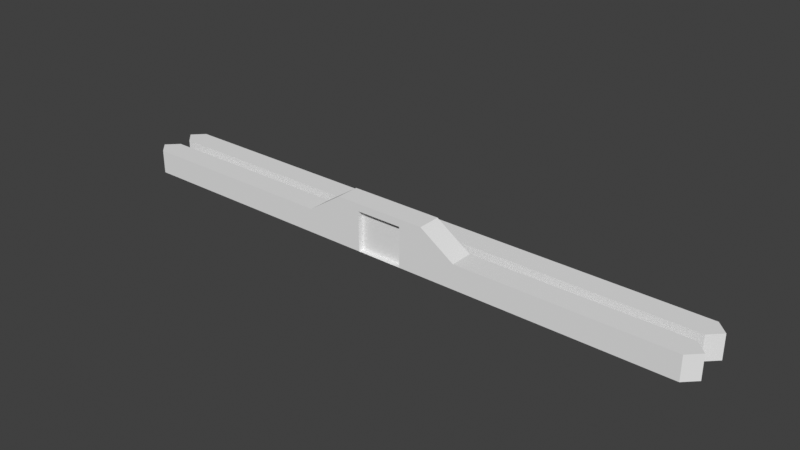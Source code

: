 # Source: outer-walls.blend  (saved by Blender 3.0.42; exported with 4.5.12 LTS)
import bpy
from mathutils import Matrix  # noqa: F401  (used for matrix-valued properties, if any)

bpy.ops.wm.read_factory_settings(use_empty=True)
scene = bpy.context.scene
scene.name = 'Scene'

# ---- collections
col_collection = bpy.data.collections.new('Collection'); scene.collection.children.link(col_collection)

# ---- world
world_world = bpy.data.worlds.new('World'); scene.world = world_world
world_world.use_nodes = True; world_world.node_tree.nodes.clear()
_N = world_world.node_tree.nodes; _L = world_world.node_tree.links
n0 = _N.new('ShaderNodeOutputWorld'); n0.name = 'World Output'; n0.location = (300, 300)
n1 = _N.new('ShaderNodeBackground'); n1.name = 'Background'; n1.location = (10, 300)
n1.inputs[0].default_value = (0.05088, 0.05088, 0.05088, 1.0)
_L.new(n1.outputs[0], n0.inputs[0])
n0.is_active_output = True
world_world.color = (0.05088, 0.05088, 0.05088)
world_world.use_sun_shadow = False
world_world.sun_shadow_jitter_overblur = 0.0

# ---- meshes
me_wall = bpy.data.meshes.new('wall')
me_wall.from_pydata([(25.0, -1.0, 0.0), (25.0, -1.0, 2.073), (25.0, 1.0, 0.0), (25.0, 1.0, 2.073), (7.0, 1.0, 0.0), (7.0, 1.0, 2.073), (7.0, -1.0, 0.0), (7.0, -1.0, 2.073), (4.0, 1.0, 0.0), (4.0, 1.0, 4.073), (4.0, -1.0, 0.0), (4.0, -1.0, 4.073), (2.0, 1.0, 4.073), (2.0, -1.0, 4.073), (2.0, 1.0, 0.0), (2.0, -1.0, 0.0), (2.0, -1.0, 3.439), (2.0, 1.0, 3.439), (0.0, 1.0, 4.073), (0.0, -1.0, 4.073), (0.0, -1.0, 3.439), (0.0, 1.0, 3.439), (0.0, 1.0, 0.0), (0.0, -1.0, 0.0), (26.0, 0.0, 2.073), (26.0, 0.0, 0.0)], [], [(4, 5, 3, 2), (3, 5, 7, 1), (0, 1, 7, 6), (5, 4, 8, 9), (6, 7, 11, 10), (7, 5, 9, 11), (16, 17, 14, 15), (11, 13, 16), (11, 9, 12, 13), (9, 8, 14, 17), (13, 12, 18, 19), (12, 17, 21, 18), (17, 16, 20, 21), (16, 13, 19, 20), (12, 9, 17), (10, 11, 16, 15), (15, 14, 22, 23), (25, 24, 1, 0), (2, 3, 24, 25), (24, 3, 1)])
_uv = me_wall.uv_layers.new(name='UVMap')
_uv.uv.foreach_set('vector', [0.375, 0.375, 0.625, 0.375, 0.625, 0.5, 0.375, 0.5, 0.625, 0.5, 0.75, 0.5, 0.75, 0.75, 0.625, 0.75, 0.375, 0.75, 0.625, 0.75, 0.625, 0.875, 0.375, 0.875, 0.625, 0.375, 0.375, 0.375, 0.375, 0.375, 0.625, 0.375, 0.375, 0.875, 0.625, 0.875, 0.625, 0.875, 0.375, 0.875, 0.75, 0.75, 0.75, 0.5, 0.75, 0.5, 0.75, 0.75, 0.5, 0.875, 0.4375, 0.4375, 0.25, 0.5, 0.375, 0.875, 0.625, 0.875, 0.625, 0.875, 0.5, 0.875, 0.75, 0.75, 0.75, 0.5, 0.75, 0.5, 0.75, 0.75, 0.625, 0.375, 0.375, 0.375, 0.375, 0.375, 0.5, 0.375, 0.75, 0.75, 0.75, 0.5, 0.75, 0.5, 0.75, 0.75, 0.625, 0.375, 0.5, 0.375, 0.5, 0.375, 0.625, 0.375, 0.4375, 0.4375, 0.5, 0.875, 0.5, 0.875, 0.4375, 0.4375, 0.5, 0.875, 0.625, 0.875, 0.625, 0.875, 0.5, 0.875, 0.625, 0.375, 0.625, 0.375, 0.5, 0.375, 0.375, 0.875, 0.625, 0.875, 0.5, 0.875, 0.375, 0.875, 0.25, 0.75, 0.25, 0.5, 0.25, 0.5, 0.25, 0.75, 0.375, 0.625, 0.625, 0.625, 0.625, 0.75, 0.375, 0.75, 0.375, 0.5, 0.625, 0.5, 0.625, 0.625, 0.375, 0.625, 0.625, 0.625, 0.625, 0.5, 0.625, 0.75])
me_wall.use_remesh_fix_poles = True
me_wall.use_remesh_preserve_attributes = False
me_wall.update()
me_solid_wall = bpy.data.meshes.new('solid-wall')
me_solid_wall.from_pydata([(25.0, -1.0, 0.0), (25.0, -1.0, 2.073), (25.0, 1.0, 0.0), (25.0, 1.0, 2.073), (0.0, 1.0, 0.0), (0.0, 1.0, 2.073), (0.0, -1.0, 0.0), (0.0, -1.0, 2.073), (26.0, 0.0, 2.073), (26.0, 0.0, 0.0)], [], [(5, 3, 2, 4), (7, 1, 8, 3, 5), (0, 1, 7, 6), (9, 8, 1, 0), (2, 3, 8, 9)])
_uv = me_solid_wall.uv_layers.new(name='UVMap')
_uv.uv.foreach_set('vector', [0.0, 0.0, 0.0, 0.0, 0.0, 0.0, 0.0, 0.0, 0.0, 0.0, 0.0, 0.0, 0.0, 0.0, 0.0, 0.0, 0.0, 0.0, 0.0, 0.0, 0.0, 0.0, 0.0, 0.0, 0.0, 0.0, 0.0, 0.0, 0.0, 0.0, 0.0, 0.0, 0.0, 0.0, 0.0, 0.0, 0.0, 0.0, 0.0, 0.0, 0.0, 0.0])
me_solid_wall.use_remesh_fix_poles = True
me_solid_wall.use_remesh_preserve_attributes = False
me_solid_wall.update()
me_door_left = bpy.data.meshes.new('door-left')
me_door_left.from_pydata([(0.0, -0.5497, -0.0727), (0.0, -0.5497, 3.491), (0.0, 0.5497, -0.0727), (0.0, 0.5497, 3.491), (2.073, -0.5497, -0.0727), (2.073, -0.5497, 3.491), (2.073, 0.5497, -0.0727), (2.073, 0.5497, 3.491)], [], [(0, 1, 3, 2), (2, 3, 7, 6), (4, 5, 1, 0)])
_uv = me_door_left.uv_layers.new(name='UVMap')
_uv.uv.foreach_set('vector', [0.375, 0.0, 0.625, 0.0, 0.625, 0.25, 0.375, 0.25, 0.375, 0.25, 0.625, 0.25, 0.625, 0.5, 0.375, 0.5, 0.375, 0.75, 0.625, 0.75, 0.625, 1.0, 0.375, 1.0])
me_door_left.use_remesh_fix_poles = True
me_door_left.use_remesh_preserve_attributes = False
me_door_left.update()
me_door_right = bpy.data.meshes.new('door-right')
me_door_right.from_pydata([(-1.791e-07, 0.5497, -0.0727), (-1.791e-07, 0.5497, 3.491), (1.791e-07, -0.5497, -0.0727), (1.791e-07, -0.5497, 3.491), (-2.073, 0.5497, -0.0727), (-2.073, 0.5497, 3.491), (-2.073, -0.5497, -0.0727), (-2.073, -0.5497, 3.491)], [], [(0, 1, 3, 2), (2, 3, 7, 6), (4, 5, 1, 0)])
_uv = me_door_right.uv_layers.new(name='UVMap')
_uv.uv.foreach_set('vector', [0.375, 0.0, 0.625, 0.0, 0.625, 0.25, 0.375, 0.25, 0.375, 0.25, 0.625, 0.25, 0.625, 0.5, 0.375, 0.5, 0.375, 0.75, 0.625, 0.75, 0.625, 1.0, 0.375, 1.0])
me_door_right.use_remesh_fix_poles = True
me_door_right.use_remesh_preserve_attributes = False
me_door_right.update()
me_gateway = bpy.data.meshes.new('gateway')
me_gateway.from_pydata([(-2.301, 0.0, -0.1615), (2.301, 0.0, -0.1615), (-2.301, 0.0, 3.661), (2.301, 0.0, 3.661)], [], [(0, 1, 3, 2)])
_uv = me_gateway.uv_layers.new(name='UVMap')
_uv.uv.foreach_set('vector', [0.0, 0.0, 1.0, 0.0, 1.0, 1.0, 0.0, 1.0])
me_gateway.use_remesh_fix_poles = True
me_gateway.use_remesh_preserve_attributes = False
me_gateway.update()

# ---- objects
ob_wall = bpy.data.objects.new('wall', me_wall)
ob_solid_wall = bpy.data.objects.new('solid-wall', me_solid_wall)
ob_entrance_wall = bpy.data.objects.new('entrance-wall', None)
ob_door_left = bpy.data.objects.new('door-left', me_door_left)
ob_door_right = bpy.data.objects.new('door-right', me_door_right)
ob_gateway = bpy.data.objects.new('gateway', me_gateway)

# ---- transforms, parenting, visibility, modifiers, constraints
ob_wall.parent = ob_entrance_wall
ob_wall.location = (0.0, 0.0, 0.0)
_m = ob_wall.modifiers.new('Mirror', 'MIRROR')
ob_solid_wall.location = (0.0, 3.0, 0.0)
_m = ob_solid_wall.modifiers.new('Mirror', 'MIRROR')
ob_entrance_wall.location = (0.0, 0.0, 0.0)
ob_entrance_wall.empty_display_type = 'SPHERE'
ob_door_left.parent = ob_entrance_wall
ob_door_left.location = (0.0, 0.0, 0.0)
ob_door_right.parent = ob_entrance_wall
ob_door_right.location = (0.0, 0.0, 0.0)
ob_gateway.parent = ob_entrance_wall
ob_gateway.location = (0.0, 0.0, 0.0)

# ---- collection membership
col_collection.objects.link(ob_wall)
col_collection.objects.link(ob_solid_wall)
col_collection.objects.link(ob_entrance_wall)
col_collection.objects.link(ob_door_left)
col_collection.objects.link(ob_door_right)
col_collection.objects.link(ob_gateway)

# ---- scene / render settings (as saved in the file)
scene.frame_start = 1; scene.frame_end = 250; scene.frame_set(1)
scene.render.engine = 'BLENDER_EEVEE_NEXT'
scene.cycles.sampling_pattern = 'TABULATED_SOBOL'
scene.cycles.use_light_tree = False
scene.view_settings.view_transform = 'Standard'
bpy.context.view_layer.update()

# ---- added for rendering (the .blend has no active camera and no usable light): camera, sun
cam_auto = bpy.data.cameras.new('AutoCamera')
cam_auto.lens = 50.0
cam_auto.sensor_width = 36.0
cam_auto.clip_end = 1000.0
ob_auto_camera = bpy.data.objects.new('AutoCamera', cam_auto)
scene.collection.objects.link(ob_auto_camera)
ob_auto_camera.location = (48.4921, -56.6905, 40.7494)
ob_auto_camera.rotation_euler = (1.09748, -7.21219e-08, 0.694738)
scene.camera = ob_auto_camera
light_auto_sun = bpy.data.lights.new('AutoSun', 'SUN')
light_auto_sun.energy = 3.0
light_auto_sun.angle = 0.0523599
ob_auto_sun = bpy.data.objects.new('AutoSun', light_auto_sun)
scene.collection.objects.link(ob_auto_sun)
ob_auto_sun.rotation_euler = (0.872665, 0.174533, 0.523599)
bpy.context.view_layer.update()
